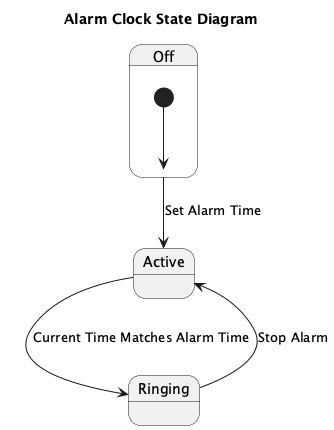

The diagram above was rendered by PlantUML. Its source (embedded in the PNG):
@startuml
title Alarm Clock State Diagram

state Off {
  [*] --> Off
}

state Active {
  Off --> Active : Set Alarm Time
  Active --> Ringing : Current Time Matches Alarm Time
}

state Ringing {
  Ringing --> Active : Stop Alarm
}

@enduml